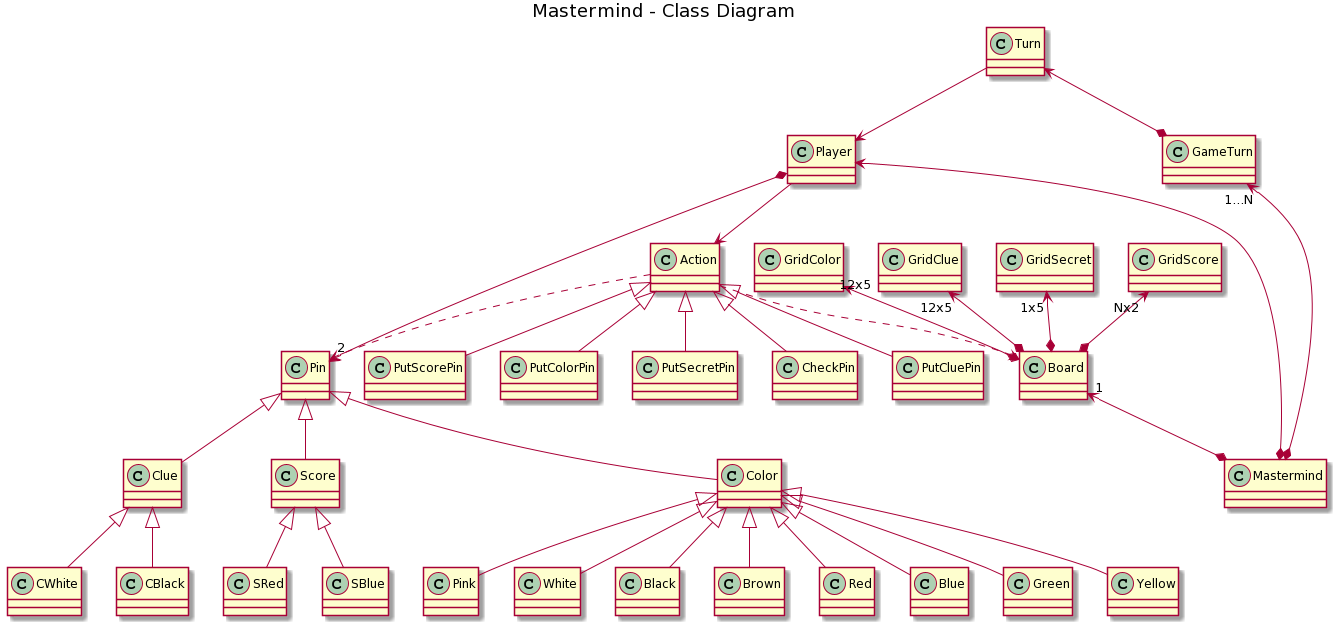

The diagram above was rendered by PlantUML. Its source (embedded in the PNG):
@startuml
title Mastermind - Class Diagram


class Mastermind
class Player
class GameTurn
class Turn

class Board
class GridColor
class GridClue
class GridSecret
class GridScore

class Pin
class Clue
class CWhite
class CBlack
class Score
class SRed
class SBlue
class Color
class Red 
class Blue
class Green
class Yellow
class Pink
class White
class Black
class Brown

class Action
class CheckPin
class PutCluePin
class PutScorePin
class PutColorPin
class PutSecretPin


Board  "1" <--* Mastermind
Player  <--* Mastermind
GameTurn  "1...N" <--* Mastermind

Pin  "2" <--* Player
Turn <--* GameTurn

GridColor  "12x5" <--* Board
GridClue  "12x5" <--* Board
GridSecret  "1x5" <--* Board
GridScore  "Nx2" <--* Board

Action <|-down- CheckPin
Action <|-down- PutCluePin
Action <|-down- PutScorePin
Action <|-down- PutColorPin
Action <|-down- PutSecretPin

Pin <|-down- Clue 
Clue <|-down- CWhite
Clue <|-down- CBlack
Pin <|-down- Score
Score <|-down- SRed
Score <|-down- SBlue
Pin <|-down- Color
Color <|-down- Red
Color <|-down- Blue
Color <|-down- Green
Color <|-down- Yellow
Color <|-down- Pink
Color <|-down- White
Color <|-down- Black
Color <|-down- Brown


Player --> Action
Turn --> Player
Action ..> Pin
Action ..> Board
@enduml